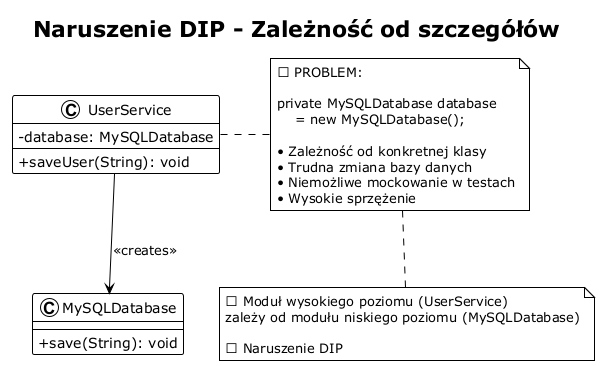

The diagram above was rendered by PlantUML. Its source (embedded in the PNG):
@startuml dip_violation
!theme plain
skinparam classAttributeIconSize 0

title Naruszenie DIP - Zależność od szczegółów

class UserService {
  - database: MySQLDatabase
  --
  + saveUser(String): void
}

class MySQLDatabase {
  + save(String): void
}

UserService --> MySQLDatabase : <<creates>>

note right of UserService
  ❌ PROBLEM:

  private MySQLDatabase database
      = new MySQLDatabase();

  • Zależność od konkretnej klasy
  • Trudna zmiana bazy danych
  • Niemożliwe mockowanie w testach
  • Wysokie sprzężenie
end note

note bottom
  ❌ Moduł wysokiego poziomu (UserService)
  zależy od modułu niskiego poziomu (MySQLDatabase)

  ❌ Naruszenie DIP
end note

@enduml